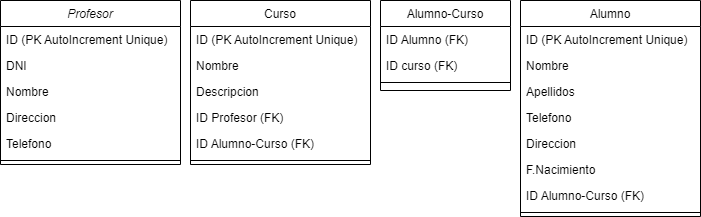

The diagram above was exported from draw.io. Its source (the exported page's mxGraphModel, read from the mxfile embedded in the PNG):
<mxGraphModel dx="521" dy="539" grid="1" gridSize="10" guides="1" tooltips="1" connect="1" arrows="1" fold="1" page="1" pageScale="1" pageWidth="827" pageHeight="1169" math="0" shadow="0">
  <root>
    <mxCell id="WIyWlLk6GJQsqaUBKTNV-0" />
    <mxCell id="WIyWlLk6GJQsqaUBKTNV-1" parent="WIyWlLk6GJQsqaUBKTNV-0" />
    <mxCell id="zkfFHV4jXpPFQw0GAbJ--0" value="Profesor" style="swimlane;fontStyle=2;align=center;verticalAlign=top;childLayout=stackLayout;horizontal=1;startSize=26;horizontalStack=0;resizeParent=1;resizeLast=0;collapsible=1;marginBottom=0;rounded=0;shadow=0;strokeWidth=1;" parent="WIyWlLk6GJQsqaUBKTNV-1" vertex="1">
      <mxGeometry y="60" width="180" height="164" as="geometry">
        <mxRectangle x="230" y="140" width="160" height="26" as="alternateBounds" />
      </mxGeometry>
    </mxCell>
    <mxCell id="fltDV76Q82GgOHVSmm8Q-0" value="ID (PK AutoIncrement Unique)" style="text;align=left;verticalAlign=top;spacingLeft=4;spacingRight=4;overflow=hidden;rotatable=0;points=[[0,0.5],[1,0.5]];portConstraint=eastwest;" vertex="1" parent="zkfFHV4jXpPFQw0GAbJ--0">
      <mxGeometry y="26" width="180" height="26" as="geometry" />
    </mxCell>
    <mxCell id="zkfFHV4jXpPFQw0GAbJ--1" value="DNI" style="text;align=left;verticalAlign=top;spacingLeft=4;spacingRight=4;overflow=hidden;rotatable=0;points=[[0,0.5],[1,0.5]];portConstraint=eastwest;" parent="zkfFHV4jXpPFQw0GAbJ--0" vertex="1">
      <mxGeometry y="52" width="180" height="26" as="geometry" />
    </mxCell>
    <mxCell id="zkfFHV4jXpPFQw0GAbJ--2" value="Nombre" style="text;align=left;verticalAlign=top;spacingLeft=4;spacingRight=4;overflow=hidden;rotatable=0;points=[[0,0.5],[1,0.5]];portConstraint=eastwest;rounded=0;shadow=0;html=0;" parent="zkfFHV4jXpPFQw0GAbJ--0" vertex="1">
      <mxGeometry y="78" width="180" height="26" as="geometry" />
    </mxCell>
    <mxCell id="zkfFHV4jXpPFQw0GAbJ--3" value="Direccion" style="text;align=left;verticalAlign=top;spacingLeft=4;spacingRight=4;overflow=hidden;rotatable=0;points=[[0,0.5],[1,0.5]];portConstraint=eastwest;rounded=0;shadow=0;html=0;" parent="zkfFHV4jXpPFQw0GAbJ--0" vertex="1">
      <mxGeometry y="104" width="180" height="26" as="geometry" />
    </mxCell>
    <mxCell id="zkfFHV4jXpPFQw0GAbJ--5" value="Telefono" style="text;align=left;verticalAlign=top;spacingLeft=4;spacingRight=4;overflow=hidden;rotatable=0;points=[[0,0.5],[1,0.5]];portConstraint=eastwest;" parent="zkfFHV4jXpPFQw0GAbJ--0" vertex="1">
      <mxGeometry y="130" width="180" height="26" as="geometry" />
    </mxCell>
    <mxCell id="zkfFHV4jXpPFQw0GAbJ--4" value="" style="line;html=1;strokeWidth=1;align=left;verticalAlign=middle;spacingTop=-1;spacingLeft=3;spacingRight=3;rotatable=0;labelPosition=right;points=[];portConstraint=eastwest;" parent="zkfFHV4jXpPFQw0GAbJ--0" vertex="1">
      <mxGeometry y="156" width="180" height="8" as="geometry" />
    </mxCell>
    <mxCell id="zkfFHV4jXpPFQw0GAbJ--6" value="Alumno-Curso" style="swimlane;fontStyle=0;align=center;verticalAlign=top;childLayout=stackLayout;horizontal=1;startSize=26;horizontalStack=0;resizeParent=1;resizeLast=0;collapsible=1;marginBottom=0;rounded=0;shadow=0;strokeWidth=1;" parent="WIyWlLk6GJQsqaUBKTNV-1" vertex="1">
      <mxGeometry x="380" y="60" width="130" height="90" as="geometry">
        <mxRectangle x="130" y="380" width="160" height="26" as="alternateBounds" />
      </mxGeometry>
    </mxCell>
    <mxCell id="zkfFHV4jXpPFQw0GAbJ--7" value="ID Alumno (FK)" style="text;align=left;verticalAlign=top;spacingLeft=4;spacingRight=4;overflow=hidden;rotatable=0;points=[[0,0.5],[1,0.5]];portConstraint=eastwest;" parent="zkfFHV4jXpPFQw0GAbJ--6" vertex="1">
      <mxGeometry y="26" width="130" height="26" as="geometry" />
    </mxCell>
    <mxCell id="zkfFHV4jXpPFQw0GAbJ--8" value="ID curso (FK)" style="text;align=left;verticalAlign=top;spacingLeft=4;spacingRight=4;overflow=hidden;rotatable=0;points=[[0,0.5],[1,0.5]];portConstraint=eastwest;rounded=0;shadow=0;html=0;" parent="zkfFHV4jXpPFQw0GAbJ--6" vertex="1">
      <mxGeometry y="52" width="130" height="26" as="geometry" />
    </mxCell>
    <mxCell id="zkfFHV4jXpPFQw0GAbJ--9" value="" style="line;html=1;strokeWidth=1;align=left;verticalAlign=middle;spacingTop=-1;spacingLeft=3;spacingRight=3;rotatable=0;labelPosition=right;points=[];portConstraint=eastwest;" parent="zkfFHV4jXpPFQw0GAbJ--6" vertex="1">
      <mxGeometry y="78" width="130" height="8" as="geometry" />
    </mxCell>
    <mxCell id="zkfFHV4jXpPFQw0GAbJ--13" value="Curso" style="swimlane;fontStyle=0;align=center;verticalAlign=top;childLayout=stackLayout;horizontal=1;startSize=26;horizontalStack=0;resizeParent=1;resizeLast=0;collapsible=1;marginBottom=0;rounded=0;shadow=0;strokeWidth=1;" parent="WIyWlLk6GJQsqaUBKTNV-1" vertex="1">
      <mxGeometry x="190" y="60" width="180" height="164" as="geometry">
        <mxRectangle x="340" y="380" width="170" height="26" as="alternateBounds" />
      </mxGeometry>
    </mxCell>
    <mxCell id="zkfFHV4jXpPFQw0GAbJ--14" value="ID (PK AutoIncrement Unique)" style="text;align=left;verticalAlign=top;spacingLeft=4;spacingRight=4;overflow=hidden;rotatable=0;points=[[0,0.5],[1,0.5]];portConstraint=eastwest;" parent="zkfFHV4jXpPFQw0GAbJ--13" vertex="1">
      <mxGeometry y="26" width="180" height="26" as="geometry" />
    </mxCell>
    <mxCell id="fltDV76Q82GgOHVSmm8Q-1" value="Nombre" style="text;align=left;verticalAlign=top;spacingLeft=4;spacingRight=4;overflow=hidden;rotatable=0;points=[[0,0.5],[1,0.5]];portConstraint=eastwest;" vertex="1" parent="zkfFHV4jXpPFQw0GAbJ--13">
      <mxGeometry y="52" width="180" height="26" as="geometry" />
    </mxCell>
    <mxCell id="fltDV76Q82GgOHVSmm8Q-2" value="Descripcion" style="text;align=left;verticalAlign=top;spacingLeft=4;spacingRight=4;overflow=hidden;rotatable=0;points=[[0,0.5],[1,0.5]];portConstraint=eastwest;" vertex="1" parent="zkfFHV4jXpPFQw0GAbJ--13">
      <mxGeometry y="78" width="180" height="26" as="geometry" />
    </mxCell>
    <mxCell id="fltDV76Q82GgOHVSmm8Q-4" value="ID Profesor (FK)" style="text;align=left;verticalAlign=top;spacingLeft=4;spacingRight=4;overflow=hidden;rotatable=0;points=[[0,0.5],[1,0.5]];portConstraint=eastwest;" vertex="1" parent="zkfFHV4jXpPFQw0GAbJ--13">
      <mxGeometry y="104" width="180" height="26" as="geometry" />
    </mxCell>
    <mxCell id="fltDV76Q82GgOHVSmm8Q-3" value="ID Alumno-Curso (FK)" style="text;align=left;verticalAlign=top;spacingLeft=4;spacingRight=4;overflow=hidden;rotatable=0;points=[[0,0.5],[1,0.5]];portConstraint=eastwest;" vertex="1" parent="zkfFHV4jXpPFQw0GAbJ--13">
      <mxGeometry y="130" width="180" height="26" as="geometry" />
    </mxCell>
    <mxCell id="zkfFHV4jXpPFQw0GAbJ--15" value="" style="line;html=1;strokeWidth=1;align=left;verticalAlign=middle;spacingTop=-1;spacingLeft=3;spacingRight=3;rotatable=0;labelPosition=right;points=[];portConstraint=eastwest;" parent="zkfFHV4jXpPFQw0GAbJ--13" vertex="1">
      <mxGeometry y="156" width="180" height="8" as="geometry" />
    </mxCell>
    <mxCell id="zkfFHV4jXpPFQw0GAbJ--17" value="Alumno" style="swimlane;fontStyle=0;align=center;verticalAlign=top;childLayout=stackLayout;horizontal=1;startSize=26;horizontalStack=0;resizeParent=1;resizeLast=0;collapsible=1;marginBottom=0;rounded=0;shadow=0;strokeWidth=1;" parent="WIyWlLk6GJQsqaUBKTNV-1" vertex="1">
      <mxGeometry x="520" y="60" width="180" height="216" as="geometry">
        <mxRectangle x="550" y="140" width="160" height="26" as="alternateBounds" />
      </mxGeometry>
    </mxCell>
    <mxCell id="zkfFHV4jXpPFQw0GAbJ--18" value="ID (PK AutoIncrement Unique)" style="text;align=left;verticalAlign=top;spacingLeft=4;spacingRight=4;overflow=hidden;rotatable=0;points=[[0,0.5],[1,0.5]];portConstraint=eastwest;" parent="zkfFHV4jXpPFQw0GAbJ--17" vertex="1">
      <mxGeometry y="26" width="180" height="26" as="geometry" />
    </mxCell>
    <mxCell id="zkfFHV4jXpPFQw0GAbJ--19" value="Nombre" style="text;align=left;verticalAlign=top;spacingLeft=4;spacingRight=4;overflow=hidden;rotatable=0;points=[[0,0.5],[1,0.5]];portConstraint=eastwest;rounded=0;shadow=0;html=0;" parent="zkfFHV4jXpPFQw0GAbJ--17" vertex="1">
      <mxGeometry y="52" width="180" height="26" as="geometry" />
    </mxCell>
    <mxCell id="zkfFHV4jXpPFQw0GAbJ--20" value="Apellidos" style="text;align=left;verticalAlign=top;spacingLeft=4;spacingRight=4;overflow=hidden;rotatable=0;points=[[0,0.5],[1,0.5]];portConstraint=eastwest;rounded=0;shadow=0;html=0;" parent="zkfFHV4jXpPFQw0GAbJ--17" vertex="1">
      <mxGeometry y="78" width="180" height="26" as="geometry" />
    </mxCell>
    <mxCell id="zkfFHV4jXpPFQw0GAbJ--21" value="Telefono" style="text;align=left;verticalAlign=top;spacingLeft=4;spacingRight=4;overflow=hidden;rotatable=0;points=[[0,0.5],[1,0.5]];portConstraint=eastwest;rounded=0;shadow=0;html=0;" parent="zkfFHV4jXpPFQw0GAbJ--17" vertex="1">
      <mxGeometry y="104" width="180" height="26" as="geometry" />
    </mxCell>
    <mxCell id="zkfFHV4jXpPFQw0GAbJ--22" value="Direccion" style="text;align=left;verticalAlign=top;spacingLeft=4;spacingRight=4;overflow=hidden;rotatable=0;points=[[0,0.5],[1,0.5]];portConstraint=eastwest;rounded=0;shadow=0;html=0;" parent="zkfFHV4jXpPFQw0GAbJ--17" vertex="1">
      <mxGeometry y="130" width="180" height="26" as="geometry" />
    </mxCell>
    <mxCell id="zkfFHV4jXpPFQw0GAbJ--24" value="F.Nacimiento" style="text;align=left;verticalAlign=top;spacingLeft=4;spacingRight=4;overflow=hidden;rotatable=0;points=[[0,0.5],[1,0.5]];portConstraint=eastwest;" parent="zkfFHV4jXpPFQw0GAbJ--17" vertex="1">
      <mxGeometry y="156" width="180" height="26" as="geometry" />
    </mxCell>
    <mxCell id="zkfFHV4jXpPFQw0GAbJ--25" value="ID Alumno-Curso (FK)" style="text;align=left;verticalAlign=top;spacingLeft=4;spacingRight=4;overflow=hidden;rotatable=0;points=[[0,0.5],[1,0.5]];portConstraint=eastwest;" parent="zkfFHV4jXpPFQw0GAbJ--17" vertex="1">
      <mxGeometry y="182" width="180" height="26" as="geometry" />
    </mxCell>
    <mxCell id="zkfFHV4jXpPFQw0GAbJ--23" value="" style="line;html=1;strokeWidth=1;align=left;verticalAlign=middle;spacingTop=-1;spacingLeft=3;spacingRight=3;rotatable=0;labelPosition=right;points=[];portConstraint=eastwest;" parent="zkfFHV4jXpPFQw0GAbJ--17" vertex="1">
      <mxGeometry y="208" width="180" height="8" as="geometry" />
    </mxCell>
  </root>
</mxGraphModel>